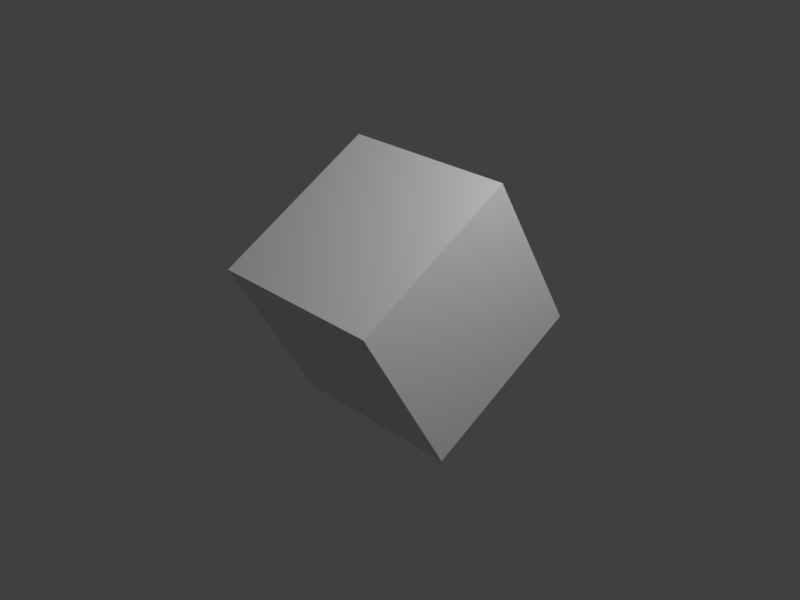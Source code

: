 # Source: cube_rotatedX30.blend  (saved by Blender 2.80.70; exported with 4.5.12 LTS)
import bpy
from mathutils import Matrix  # noqa: F401  (used for matrix-valued properties, if any)

bpy.ops.wm.read_factory_settings(use_empty=True)
scene = bpy.context.scene
scene.name = 'Scene'

# ---- collections
col_collection = bpy.data.collections.new('Collection'); scene.collection.children.link(col_collection)

# ---- materials (node trees are filled in below, after node groups)
mat_material = bpy.data.materials.new('Material')
mat_material.alpha_threshold = 0.0
mat_material.use_transparent_shadow = False
mat_material.line_color = (0.0, 0.0, 0.0, 1.0)

# ---- material node trees
mat_material.use_nodes = True; mat_material.node_tree.nodes.clear()
_N = mat_material.node_tree.nodes; _L = mat_material.node_tree.links
n0 = _N.new('ShaderNodeOutputMaterial'); n0.name = 'Material Output'; n0.location = (300, 300)
n1 = _N.new('ShaderNodeBsdfPrincipled'); n1.name = 'Principled BSDF'; n1.location = (10, 300)
n1.distribution = 'GGX'
n1.subsurface_method = 'BURLEY'
n1.inputs[2].default_value = 0.4
n1.inputs[3].default_value = 1.45
n1.inputs[27].default_value = (0.0, 0.0, 0.0, 1.0)
n1.inputs[28].default_value = 1.0
_L.new(n1.outputs[0], n0.inputs[0])
n0.is_active_output = True

# ---- world
world_world = bpy.data.worlds.new('World'); scene.world = world_world
world_world.use_nodes = True; world_world.node_tree.nodes.clear()
_N = world_world.node_tree.nodes; _L = world_world.node_tree.links
n0 = _N.new('ShaderNodeOutputWorld'); n0.name = 'World Output'; n0.location = (300, 300)
n1 = _N.new('ShaderNodeBackground'); n1.name = 'Background'; n1.location = (10, 300)
n1.inputs[0].default_value = (0.05088, 0.05088, 0.05088, 1.0)
_L.new(n1.outputs[0], n0.inputs[0])
n0.is_active_output = True
world_world.color = (0.05088, 0.05088, 0.05088)
world_world.use_sun_shadow = False
world_world.sun_shadow_jitter_overblur = 0.0

# ---- cameras
cam_camera = bpy.data.cameras.new('Camera')
cam_camera.clip_end = 100.0
cam_camera.ortho_scale = 7.314

# ---- lights
light_light = bpy.data.lights.new('Light', 'POINT')
light_light.transmission_factor = 0.0
light_light.energy = 1000.0
light_light.shadow_soft_size = 0.1
light_light.shadow_maximum_resolution = 0.006
light_light.use_absolute_resolution = True

# ---- meshes
me_cube = bpy.data.meshes.new('Cube')
me_cube.from_pydata([(1.0, 1.0, 1.0), (1.0, 1.0, -1.0), (1.0, -1.0, 1.0), (1.0, -1.0, -1.0), (-1.0, 1.0, 1.0), (-1.0, 1.0, -1.0), (-1.0, -1.0, 1.0), (-1.0, -1.0, -1.0)], [], [(0, 4, 6, 2), (3, 2, 6, 7), (7, 6, 4, 5), (5, 1, 3, 7), (1, 0, 2, 3), (5, 4, 0, 1)])
_uv = me_cube.uv_layers.new(name='UVMap')
_uv.uv.foreach_set('vector', [0.375, 0.0, 0.625, 0.0, 0.625, 0.25, 0.375, 0.25, 0.375, 0.25, 0.625, 0.25, 0.625, 0.5, 0.375, 0.5, 0.375, 0.5, 0.625, 0.5, 0.625, 0.75, 0.375, 0.75, 0.375, 0.75, 0.625, 0.75, 0.625, 1.0, 0.375, 1.0, 0.125, 0.5, 0.375, 0.5, 0.375, 0.75, 0.125, 0.75, 0.625, 0.5, 0.875, 0.5, 0.875, 0.75, 0.625, 0.75])
me_cube.materials.append(mat_material)
me_cube.use_remesh_preserve_volume = False
me_cube.use_remesh_preserve_attributes = False
me_cube.use_mirror_vertex_groups = False
me_cube.update()

# ---- objects
ob_cube = bpy.data.objects.new('Cube', me_cube)
ob_light = bpy.data.objects.new('Light', light_light)
ob_camera = bpy.data.objects.new('Camera', cam_camera)

# ---- transforms, parenting, visibility, modifiers, constraints
ob_cube.location = (0.0, 0.0, 0.0)
ob_cube.rotation_euler = (0.5236, 0.0, 0.0)
ob_cube.lock_rotations_4d = False
ob_cube.empty_display_type = 'ARROWS'
ob_cube.lineart.crease_threshold = 0.0
ob_light.location = (4.076, 1.005, 5.904)
ob_light.rotation_euler = (0.6503, 0.05522, 1.866)
ob_light.lock_rotations_4d = False
ob_light.empty_display_type = 'ARROWS'
ob_light.color = (0.0, 0.0, 0.0, 0.0)
ob_light.lineart.crease_threshold = 0.0
ob_camera.location = (7.359, -6.926, 4.958)
ob_camera.rotation_euler = (1.109, 0.0, 0.8149)
ob_camera.lock_rotations_4d = False
ob_camera.empty_display_type = 'ARROWS'
ob_camera.color = (0.0, 0.0, 0.0, 0.0)
ob_camera.display_type = 'WIRE'
ob_camera.lineart.crease_threshold = 0.0

# ---- collection membership
col_collection.objects.link(ob_cube)
col_collection.objects.link(ob_light)
col_collection.objects.link(ob_camera)

# ---- scene / render settings (as saved in the file)
scene.camera = ob_camera
scene.frame_start = 1; scene.frame_end = 250; scene.frame_set(1)
scene.render.engine = 'BLENDER_EEVEE_NEXT'
scene.render.resolution_x = 800
scene.render.resolution_y = 600
scene.cycles.use_denoising = False
scene.cycles.samples = 128
scene.cycles.sampling_pattern = 'TABULATED_SOBOL'
scene.cycles.use_adaptive_sampling = False
scene.cycles.use_light_tree = False
scene.view_settings.view_transform = 'Standard'
bpy.context.view_layer.update()
